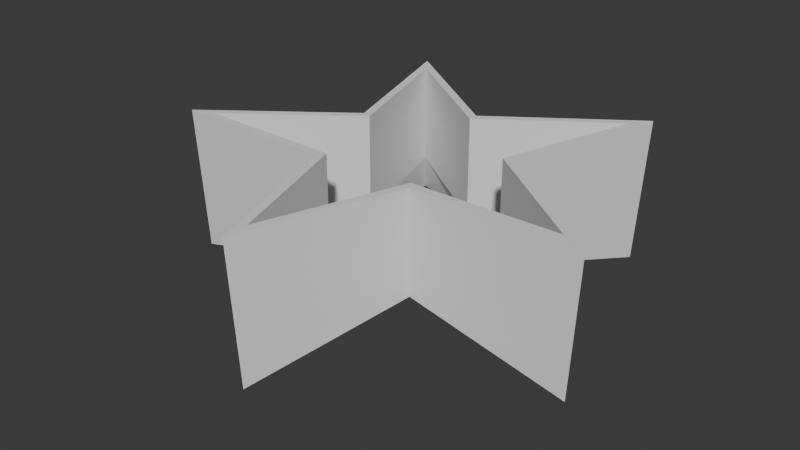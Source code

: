 # Source: star.blend  (saved by Blender 4.1.24; exported with 4.5.12 LTS)
import bpy
from mathutils import Matrix  # noqa: F401  (used for matrix-valued properties, if any)

bpy.ops.wm.read_factory_settings(use_empty=True)
scene = bpy.context.scene
scene.name = 'Scene'

# ---- collections
col_collection = bpy.data.collections.new('Collection'); scene.collection.children.link(col_collection)

# ---- world
world_world = bpy.data.worlds.new('World'); scene.world = world_world
world_world.use_nodes = True; world_world.node_tree.nodes.clear()
_N = world_world.node_tree.nodes; _L = world_world.node_tree.links
n0 = _N.new('ShaderNodeOutputWorld'); n0.name = 'World Output'; n0.location = (300, 300)
n1 = _N.new('ShaderNodeBackground'); n1.name = 'Background'; n1.location = (10, 300)
n1.inputs[0].default_value = (0.05088, 0.05088, 0.05088, 1.0)
_L.new(n1.outputs[0], n0.inputs[0])
n0.is_active_output = True
world_world.color = (0.05088, 0.05088, 0.05088)
world_world.use_sun_shadow = False
world_world.sun_shadow_jitter_overblur = 0.0

# ---- meshes
me_circle_002 = bpy.data.meshes.new('Circle.002')
me_circle_002.from_pydata([(0.0, 1.0, 0.0), (-1.492, 2.053, 0.0), (-0.9511, 0.309, 0.0), (-2.414, -0.7843, 0.0), (-0.5878, -0.809, 0.0), (-1.833e-08, -2.538, 0.0), (0.5878, -0.809, 0.0), (2.414, -0.7843, 0.0), (0.9511, 0.309, 0.0), (1.492, 2.053, 0.0), (0.0, 1.0, 0.0), (-1.492, 2.053, 0.0), (-0.9511, 0.309, 0.0), (-2.414, -0.7843, 0.0), (-0.5878, -0.809, 0.0), (-1.833e-08, -2.538, 0.0), (0.5878, -0.809, 0.0), (2.414, -0.7843, 0.0), (0.9511, 0.309, 0.0), (1.492, 2.053, 0.0), (0.0, 1.0, 0.0), (-1.492, 2.053, 0.0), (-0.9511, 0.309, 0.0), (-2.414, -0.7843, 0.0), (-0.5878, -0.809, 0.0), (-1.833e-08, -2.538, 0.0), (0.5878, -0.809, 0.0), (2.414, -0.7843, 0.0), (0.9511, 0.309, 0.0), (1.492, 2.053, 0.0), (0.0, 1.0, 0.0), (-1.492, 2.053, 0.0), (-0.9511, 0.309, 0.0), (-2.414, -0.7843, 0.0), (-0.5878, -0.809, 0.0), (-1.833e-08, -2.538, 0.0), (0.5878, -0.809, 0.0), (2.414, -0.7843, 0.0), (0.9511, 0.309, 0.0), (1.492, 2.053, 0.0), (0.0, 1.0, 0.0), (-1.492, 2.053, 0.0), (-0.9511, 0.309, 0.0), (-2.414, -0.7843, 0.0), (-0.5878, -0.809, 0.0), (-1.833e-08, -2.538, 0.0), (0.5878, -0.809, 0.0), (2.414, -0.7843, 0.0), (0.9511, 0.309, 0.0), (1.492, 2.053, 0.0), (0.0, 1.0, 0.0), (-1.492, 2.053, 0.0), (-0.9511, 0.309, 0.0), (-2.414, -0.7843, 0.0), (-0.5878, -0.809, 0.0), (-1.833e-08, -2.538, 0.0), (0.5878, -0.809, 0.0), (2.414, -0.7843, 0.0), (0.9511, 0.309, 0.0), (1.492, 2.053, 0.0), (0.0, 1.0, 0.0), (-1.492, 2.053, 0.0), (-0.9511, 0.309, 0.0), (-2.414, -0.7843, 0.0), (-0.5878, -0.809, 0.0), (-1.833e-08, -2.538, 0.0), (0.5878, -0.809, 0.0), (2.414, -0.7843, 0.0), (0.9511, 0.309, 0.0), (1.492, 2.053, 0.0), (0.0, 1.0, 1.162), (-1.492, 2.053, 1.162), (-0.9511, 0.309, 1.162), (-2.414, -0.7843, 1.162), (-0.5878, -0.809, 1.162), (-1.833e-08, -2.538, 1.162), (0.5878, -0.809, 1.162), (2.414, -0.7843, 1.162), (0.9511, 0.309, 1.162), (1.492, 2.053, 1.162)], [], [(7, 6, 16, 17), (4, 3, 13, 14), (1, 0, 10, 11), (8, 7, 17, 18), (5, 4, 14, 15), (2, 1, 11, 12), (9, 8, 18, 19), (6, 5, 15, 16), (3, 2, 12, 13), (0, 9, 19, 10), (17, 16, 26, 27), (14, 13, 23, 24), (11, 10, 20, 21), (18, 17, 27, 28), (15, 14, 24, 25), (12, 11, 21, 22), (19, 18, 28, 29), (16, 15, 25, 26), (13, 12, 22, 23), (10, 19, 29, 20), (24, 23, 33, 34), (21, 20, 30, 31), (28, 27, 37, 38), (25, 24, 34, 35), (22, 21, 31, 32), (29, 28, 38, 39), (26, 25, 35, 36), (23, 22, 32, 33), (20, 29, 39, 30), (27, 26, 36, 37), (31, 30, 40, 41), (38, 37, 47, 48), (35, 34, 44, 45), (32, 31, 41, 42), (39, 38, 48, 49), (36, 35, 45, 46), (33, 32, 42, 43), (30, 39, 49, 40), (37, 36, 46, 47), (34, 33, 43, 44), (45, 44, 54, 55), (42, 41, 51, 52), (49, 48, 58, 59), (46, 45, 55, 56), (43, 42, 52, 53), (40, 49, 59, 50), (47, 46, 56, 57), (44, 43, 53, 54), (41, 40, 50, 51), (48, 47, 57, 58), (52, 51, 61, 62), (59, 58, 68, 69), (56, 55, 65, 66), (53, 52, 62, 63), (50, 59, 69, 60), (57, 56, 66, 67), (54, 53, 63, 64), (51, 50, 60, 61), (58, 57, 67, 68), (55, 54, 64, 65), (69, 68, 78, 79), (66, 65, 75, 76), (63, 62, 72, 73), (60, 69, 79, 70), (67, 66, 76, 77), (64, 63, 73, 74), (61, 60, 70, 71), (68, 67, 77, 78), (65, 64, 74, 75), (62, 61, 71, 72)])
_uv = me_circle_002.uv_layers.new(name='UVMap')
_uv.uv.foreach_set('vector', [0.5, 0.6667, 0.5, 0.6667, 0.5, 0.6667, 0.5, 0.6667, 0.5, 0.6667, 0.5, 0.6667, 0.5, 0.6667, 0.5, 0.6667, 0.5, 0.6667, 0.5, 0.6667, 0.5, 0.6667, 0.5, 0.6667, 0.5, 0.6667, 0.5, 0.6667, 0.5, 0.6667, 0.5, 0.6667, 0.5, 0.6667, 0.5, 0.6667, 0.5, 0.6667, 0.5, 0.6667, 0.5, 0.6667, 0.5, 0.6667, 0.5, 0.6667, 0.5, 0.6667, 0.5, 0.6667, 0.5, 0.6667, 0.5, 0.6667, 0.5, 0.6667, 0.5, 0.6667, 0.5, 0.6667, 0.5, 0.6667, 0.5, 0.6667, 0.5, 0.6667, 0.5, 0.6667, 0.5, 0.6667, 0.5, 0.6667, 0.5, 0.6667, 0.5, 0.6667, 0.5, 0.6667, 0.5, 0.6667, 0.5, 0.6667, 0.5, 0.6667, 0.5, 0.6667, 0.5, 0.6667, 0.5, 0.6667, 0.5, 0.6667, 0.5, 0.6667, 0.5, 0.6667, 0.5, 0.6667, 0.5, 0.6667, 0.5, 0.6667, 0.5, 0.6667, 0.5, 0.6667, 0.5, 0.6667, 0.5, 0.6667, 0.5, 0.6667, 0.5, 0.6667, 0.5, 0.6667, 0.5, 0.6667, 0.5, 0.6667, 0.5, 0.6667, 0.5, 0.6667, 0.5, 0.6667, 0.5, 0.6667, 0.5, 0.6667, 0.5, 0.6667, 0.5, 0.6667, 0.5, 0.6667, 0.5, 0.6667, 0.5, 0.6667, 0.5, 0.6667, 0.5, 0.6667, 0.5, 0.6667, 0.5, 0.6667, 0.5, 0.6667, 0.5, 0.6667, 0.5, 0.6667, 0.5, 0.6667, 0.5, 0.6667, 0.5, 0.6667, 0.5, 0.6667, 0.5, 0.6667, 0.5, 0.6667, 0.5, 0.6667, 0.5, 0.6667, 0.5, 0.6667, 0.5, 0.6667, 0.5, 0.6667, 0.5, 0.6667, 0.5, 0.6667, 0.5, 0.6667, 0.5, 0.6667, 0.5, 0.6667, 0.5, 0.6667, 0.5, 0.6667, 0.5, 0.6667, 0.5, 0.6667, 0.5, 0.6667, 0.5, 0.6667, 0.5, 0.6667, 0.5, 0.6667, 0.5, 0.6667, 0.5, 0.6667, 0.5, 0.6667, 0.5, 0.6667, 0.5, 0.6667, 0.5, 0.6667, 0.5, 0.6667, 0.5, 0.6667, 0.5, 0.6667, 0.5, 0.6667, 0.5, 0.6667, 0.5, 0.6667, 0.5, 0.6667, 0.5, 0.6667, 0.5, 0.6667, 0.5, 0.6667, 0.5, 0.6667, 0.5, 0.6667, 0.5, 0.6667, 0.5, 0.6667, 0.5, 0.6667, 0.5, 0.6667, 0.5, 0.6667, 0.5, 0.6667, 0.5, 0.6667, 0.5, 0.6667, 0.5, 0.6667, 0.5, 0.6667, 0.5, 0.6667, 0.5, 0.6667, 0.5, 0.6667, 0.5, 0.6667, 0.5, 0.6667, 0.5, 0.6667, 0.5, 0.6667, 0.5, 0.6667, 0.5, 0.6667, 0.5, 0.6667, 0.5, 0.6667, 0.5, 0.6667, 0.5, 0.6667, 0.5, 0.6667, 0.5, 0.6667, 0.5, 0.6667, 0.5, 0.6667, 0.5, 0.6667, 0.5, 0.6667, 0.5, 0.6667, 0.5, 0.6667, 0.5, 0.6667, 0.5, 0.6667, 0.5, 0.6667, 0.5, 0.6667, 0.5, 0.6667, 0.5, 0.6667, 0.5, 0.6667, 0.5, 0.6667, 0.5, 0.6667, 0.5, 0.6667, 0.5, 0.6667, 0.5, 0.6667, 0.5, 0.6667, 0.5, 0.6667, 0.5, 0.6667, 0.5, 0.6667, 0.5, 0.6667, 0.5, 0.6667, 0.5, 0.6667, 0.5, 0.6667, 0.5, 0.6667, 0.5, 0.6667, 0.5, 0.6667, 0.5, 0.6667, 0.5, 0.6667, 0.5, 0.6667, 0.5, 0.6667, 0.5, 0.6667, 0.5, 0.6667, 0.5, 0.6667, 0.5, 0.6667, 0.5, 0.6667, 0.5, 0.6667, 0.5, 0.6667, 0.5, 0.6667, 0.5, 0.6667, 0.5, 0.6667, 0.5, 0.6667, 0.5, 0.6667, 0.5, 0.6667, 0.5, 0.6667, 0.5, 0.6667, 0.5, 0.6667, 0.5, 0.6667, 0.5, 0.6667, 0.5, 0.6667, 0.5, 0.6667, 0.5, 0.6667, 0.5, 0.6667, 0.5, 0.6667, 0.5, 0.6667, 0.5, 0.6667, 0.5, 0.6667, 0.5, 0.6667, 0.5, 0.6667, 0.5, 0.6667, 0.5, 0.6667, 0.5, 0.6667, 0.5, 0.6667, 0.5, 0.6667, 0.5, 0.6667, 0.5, 0.6667, 0.5, 0.6667, 0.5, 0.6667, 0.5, 0.6667, 0.5, 0.6667, 0.5, 0.6667, 0.5, 0.6667, 0.5, 0.6667, 0.5, 0.6667, 0.5, 0.6667, 0.5, 0.6667, 0.5, 0.6667, 0.5, 0.6667, 0.5, 0.6667, 0.5, 0.6667, 0.5, 0.6667, 0.5, 0.6667, 0.5, 0.6667, 0.5, 0.6667, 0.5, 0.6667, 0.5, 0.6667, 0.5, 0.6667, 0.5, 0.6667, 0.5, 0.6667, 0.5, 0.6667, 0.5, 0.6667, 0.5, 0.6667, 0.5, 0.6667, 0.5, 0.6667, 0.25, 2.751e-08, 0.25, 0.3333, 8.022e-09, 0.3333, 3.768e-08, 1.149e-08, 0.5, 2.176e-08, 0.5, 0.3333, 0.25, 0.3333, 0.25, 5.747e-09, 0.25, 0.3333, 0.25, 0.6667, 4.011e-09, 0.6667, 3.367e-08, 0.3333, 0.5, 0.3333, 0.5, 0.6667, 0.25, 0.6667, 0.25, 0.3333, 0.75, 1.602e-08, 0.75, 0.3333, 0.5, 0.3333, 0.5, 0.0, 0.75, 0.3333, 0.75, 0.6667, 0.5, 0.6667, 0.5, 0.3333, 1.0, 3.203e-08, 1.0, 0.3333, 0.75, 0.3333, 0.75, 1.602e-08, 1.0, 0.3333, 1.0, 0.6667, 0.75, 0.6667, 0.75, 0.3333, 0.25, 0.6667, 0.25, 1.0, 0.0, 1.0, 2.966e-08, 0.6667, 0.5, 0.6667, 0.5, 1.0, 0.25, 1.0, 0.25, 0.6667])
me_circle_002.update()

# ---- objects
ob_circle = bpy.data.objects.new('Circle', me_circle_002)

# ---- transforms, parenting, visibility, modifiers, constraints
ob_circle.location = (0.0, 0.0, 0.0)
_m = ob_circle.modifiers.new('Solidify', 'SOLIDIFY')
_m.thickness = 0.1
_m.use_even_offset = True

# ---- collection membership
col_collection.objects.link(ob_circle)

# ---- scene / render settings (as saved in the file)
scene.frame_start = 1; scene.frame_end = 250; scene.frame_set(1)
scene.render.engine = 'BLENDER_EEVEE_NEXT'
scene.cycles.sampling_pattern = 'TABULATED_SOBOL'
scene.eevee.ray_tracing_options.trace_max_roughness = 0.0
bpy.context.view_layer.update()

# ---- added for rendering (the .blend has no active camera and no usable light): camera, sun
cam_auto = bpy.data.cameras.new('AutoCamera')
cam_auto.lens = 50.0
cam_auto.sensor_width = 36.0
cam_auto.clip_end = 1000.0
ob_auto_camera = bpy.data.objects.new('AutoCamera', cam_auto)
scene.collection.objects.link(ob_auto_camera)
ob_auto_camera.location = (7.11194, -8.80635, 5.96099)
ob_auto_camera.rotation_euler = (1.09748, -7.21219e-08, 0.694738)
scene.camera = ob_auto_camera
light_auto_sun = bpy.data.lights.new('AutoSun', 'SUN')
light_auto_sun.energy = 3.0
light_auto_sun.angle = 0.0523599
ob_auto_sun = bpy.data.objects.new('AutoSun', light_auto_sun)
scene.collection.objects.link(ob_auto_sun)
ob_auto_sun.rotation_euler = (0.872665, 0.174533, 0.523599)
bpy.context.view_layer.update()
